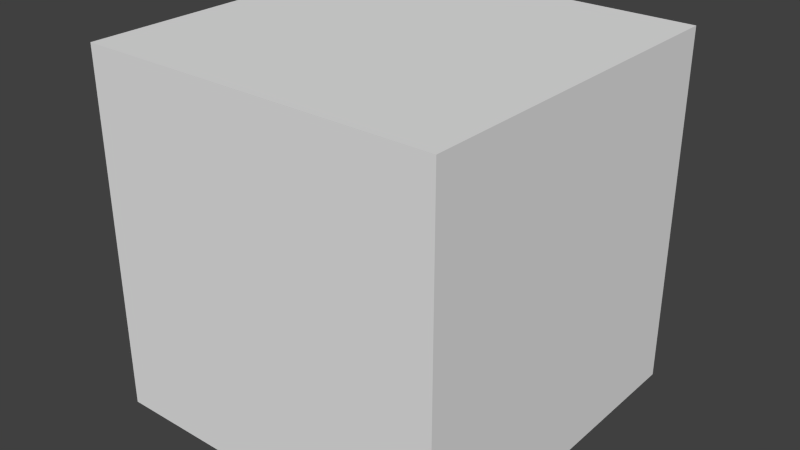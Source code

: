 # Source: cube.blend  (saved by Blender 2.62.0; exported with 4.5.12 LTS)
import bpy
from mathutils import Matrix  # noqa: F401  (used for matrix-valued properties, if any)

bpy.ops.wm.read_factory_settings(use_empty=True)
scene = bpy.context.scene
scene.name = 'Scene'

# ---- collections
col_collection_1 = bpy.data.collections.new('Collection 1'); scene.collection.children.link(col_collection_1)

# ---- world
world_world = bpy.data.worlds.new('World'); scene.world = world_world
world_world.color = (0.05088, 0.05088, 0.05088)
world_world.use_sun_shadow = False
world_world.sun_shadow_jitter_overblur = 0.0
world_world.cycles.sampling_method = 'MANUAL'
world_world.cycles.sample_map_resolution = 256

# ---- meshes
me_cube_002 = bpy.data.meshes.new('Cube.002')
me_cube_002.from_pydata([(1.0, 1.0, -1.0), (1.0, -1.0, -1.0), (-1.0, -1.0, -1.0), (-1.0, 1.0, -1.0), (1.0, 1.0, 1.0), (1.0, -1.0, 1.0), (-1.0, -1.0, 1.0), (-1.0, 1.0, 1.0)], [], [(0, 1, 2, 3), (4, 7, 6, 5), (0, 4, 5, 1), (1, 5, 6, 2), (2, 6, 7, 3), (4, 0, 3, 7)])
_uv = me_cube_002.uv_layers.new(name='UVMap')
_uv.uv.foreach_set('vector', [0.3385, 0.3385, 0.6635, 0.3385, 0.6635, 0.6635, 0.3385, 0.6635, 0.005288, 0.005288, 0.3297, 0.005288, 0.3297, 0.3297, 0.005288, 0.3297, 0.9937, 0.6623, 0.6703, 0.6623, 0.6703, 0.3389, 0.9937, 0.3389, 0.3374, 0.004949, 0.6632, 0.004949, 0.6633, 0.3303, 0.3377, 0.3308, 0.004502, 0.3368, 0.3316, 0.3368, 0.3316, 0.6639, 0.004408, 0.6639, 0.3387, 0.6703, 0.6647, 0.6703, 0.6647, 0.9954, 0.3387, 0.9954])
me_cube_002.use_remesh_preserve_volume = False
me_cube_002.use_remesh_preserve_attributes = False
me_cube_002.use_mirror_vertex_groups = False
me_cube_002.update()

# ---- objects
ob_cube = bpy.data.objects.new('Cube', me_cube_002)

# ---- transforms, parenting, visibility, modifiers, constraints
ob_cube.location = (0.0, 0.0, 0.0)
ob_cube.lineart.crease_threshold = 0.0

# ---- collection membership
col_collection_1.objects.link(ob_cube)

# ---- scene / render settings (as saved in the file)
scene.frame_start = 1; scene.frame_end = 250; scene.frame_set(1)
scene.render.engine = 'BLENDER_EEVEE_NEXT'
scene.render.image_settings.color_mode = 'RGB'
scene.render.image_settings.compression = 90
scene.render.resolution_percentage = 50
scene.render.dither_intensity = 0.0
scene.render.bake_margin = 2
scene.render.bake_bias = 0.0
scene.cycles.use_denoising = False
scene.cycles.samples = 10
scene.cycles.sampling_pattern = 'TABULATED_SOBOL'
scene.cycles.light_sampling_threshold = 0.0
scene.cycles.use_adaptive_sampling = False
scene.cycles.use_light_tree = False
scene.cycles.blur_glossy = 0.0
scene.cycles.volume_bounces = 1
scene.cycles.pixel_filter_type = 'GAUSSIAN'
scene.cycles.sample_clamp_indirect = 0.0
scene.view_settings.view_transform = 'Standard'
bpy.context.view_layer.update()

# ---- added for rendering (the .blend has no active camera and no usable light): camera, sun
cam_auto = bpy.data.cameras.new('AutoCamera')
cam_auto.lens = 50.0
cam_auto.sensor_width = 36.0
cam_auto.clip_end = 1000.0
ob_auto_camera = bpy.data.objects.new('AutoCamera', cam_auto)
scene.collection.objects.link(ob_auto_camera)
ob_auto_camera.location = (3.20507, -3.84609, 2.56406)
ob_auto_camera.rotation_euler = (1.09748, -7.21219e-08, 0.694738)
scene.camera = ob_auto_camera
light_auto_sun = bpy.data.lights.new('AutoSun', 'SUN')
light_auto_sun.energy = 3.0
light_auto_sun.angle = 0.0523599
ob_auto_sun = bpy.data.objects.new('AutoSun', light_auto_sun)
scene.collection.objects.link(ob_auto_sun)
ob_auto_sun.rotation_euler = (0.872665, 0.174533, 0.523599)
bpy.context.view_layer.update()
